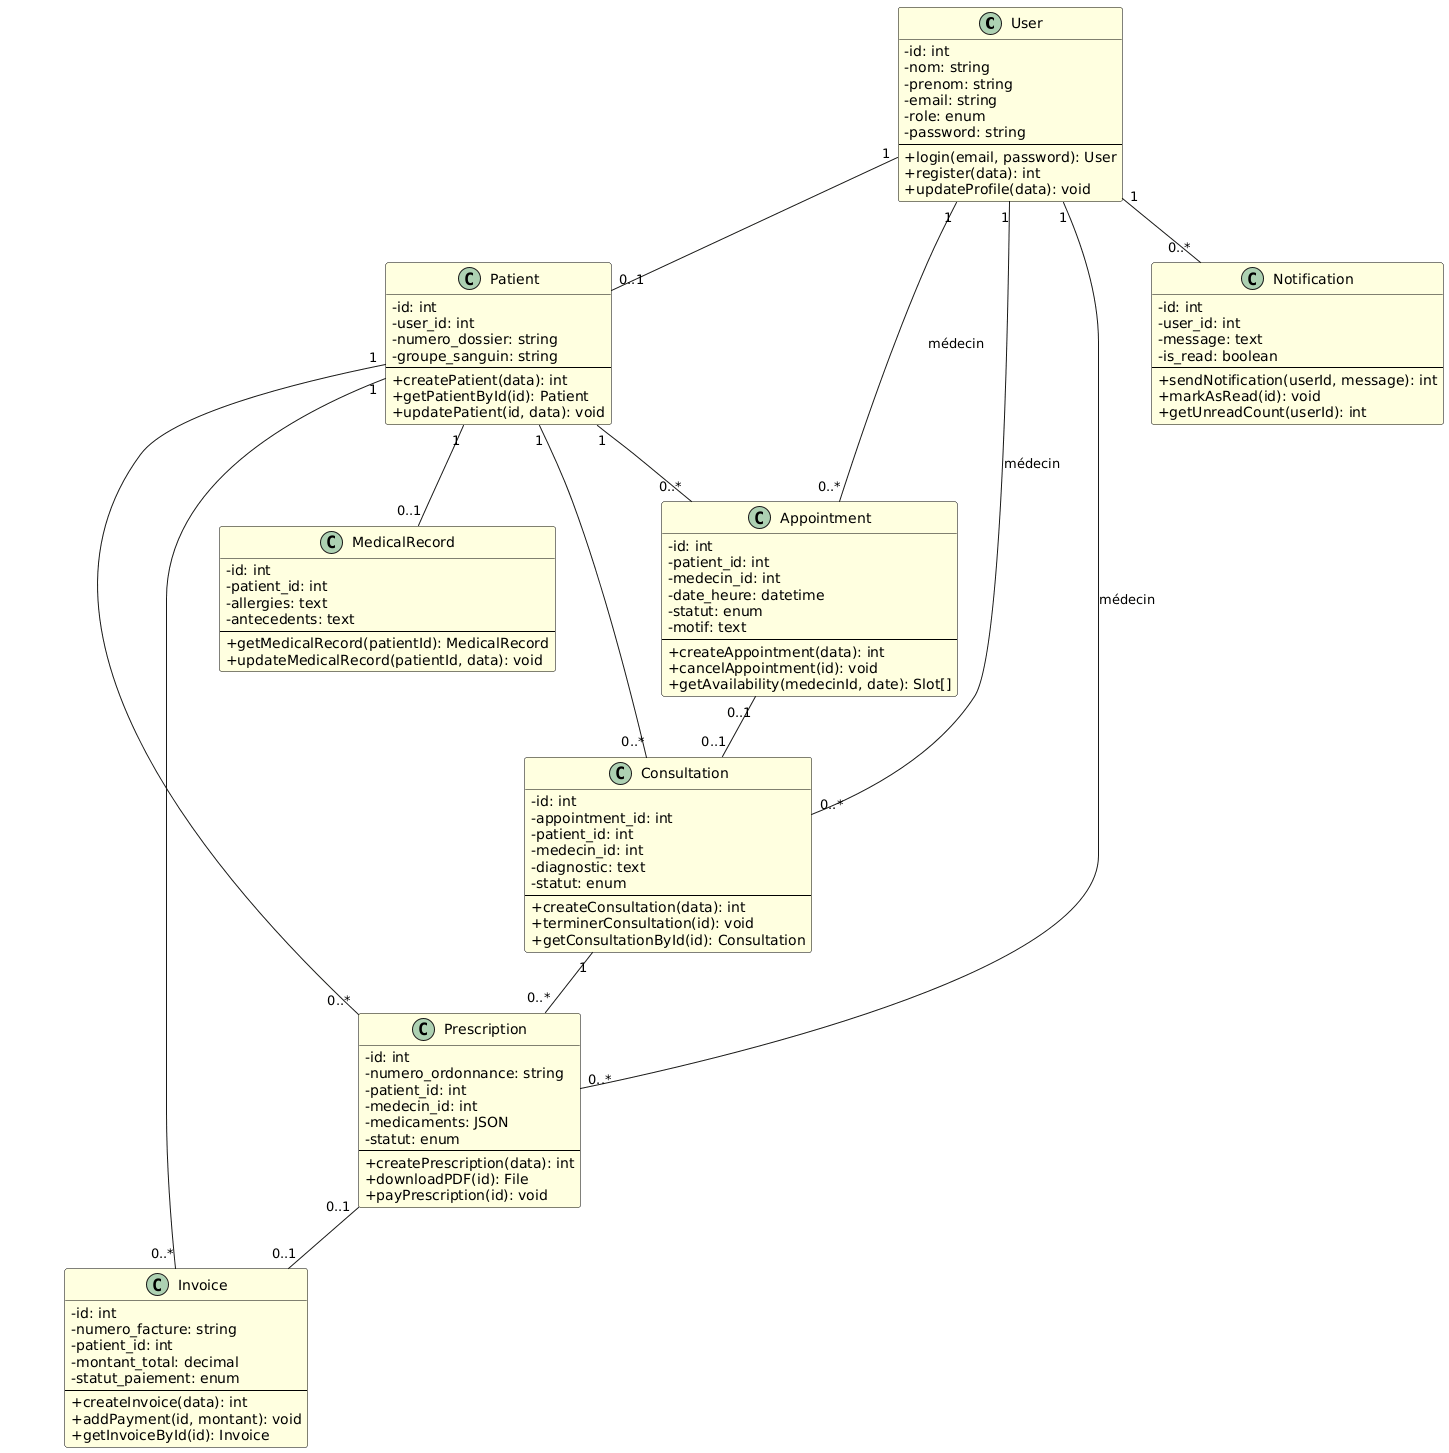

The diagram above was rendered by PlantUML. Its source (embedded in the PNG):
@startuml
skinparam classAttributeIconSize 0
skinparam class {
    BackgroundColor LightYellow
    BorderColor Black
}

' ===== ENTITÉS PRINCIPALES =====

class User {
    - id: int
    - nom: string
    - prenom: string
    - email: string
    - role: enum
    - password: string
    --
    + login(email, password): User
    + register(data): int
    + updateProfile(data): void
}

class Patient {
    - id: int
    - user_id: int
    - numero_dossier: string
    - groupe_sanguin: string
    --
    + createPatient(data): int
    + getPatientById(id): Patient
    + updatePatient(id, data): void
}

class MedicalRecord {
    - id: int
    - patient_id: int
    - allergies: text
    - antecedents: text
    --
    + getMedicalRecord(patientId): MedicalRecord
    + updateMedicalRecord(patientId, data): void
}

class Appointment {
    - id: int
    - patient_id: int
    - medecin_id: int
    - date_heure: datetime
    - statut: enum
    - motif: text
    --
    + createAppointment(data): int
    + cancelAppointment(id): void
    + getAvailability(medecinId, date): Slot[]
}

class Consultation {
    - id: int
    - appointment_id: int
    - patient_id: int
    - medecin_id: int
    - diagnostic: text
    - statut: enum
    --
    + createConsultation(data): int
    + terminerConsultation(id): void
    + getConsultationById(id): Consultation
}

class Prescription {
    - id: int
    - numero_ordonnance: string
    - patient_id: int
    - medecin_id: int
    - medicaments: JSON
    - statut: enum
    --
    + createPrescription(data): int
    + downloadPDF(id): File
    + payPrescription(id): void
}

class Invoice {
    - id: int
    - numero_facture: string
    - patient_id: int
    - montant_total: decimal
    - statut_paiement: enum
    --
    + createInvoice(data): int
    + addPayment(id, montant): void
    + getInvoiceById(id): Invoice
}

class Notification {
    - id: int
    - user_id: int
    - message: text
    - is_read: boolean
    --
    + sendNotification(userId, message): int
    + markAsRead(id): void
    + getUnreadCount(userId): int
}

' ===== RELATIONS =====

User "1" -- "0..1" Patient
Patient "1" -- "0..1" MedicalRecord

User "1" -- "0..*" Appointment : médecin
Patient "1" -- "0..*" Appointment

Appointment "0..1" -- "0..1" Consultation

User "1" -- "0..*" Consultation : médecin
Patient "1" -- "0..*" Consultation

Consultation "1" -- "0..*" Prescription

User "1" -- "0..*" Prescription : médecin
Patient "1" -- "0..*" Prescription

Prescription "0..1" -- "0..1" Invoice

Patient "1" -- "0..*" Invoice

User "1" -- "0..*" Notification
@enduml